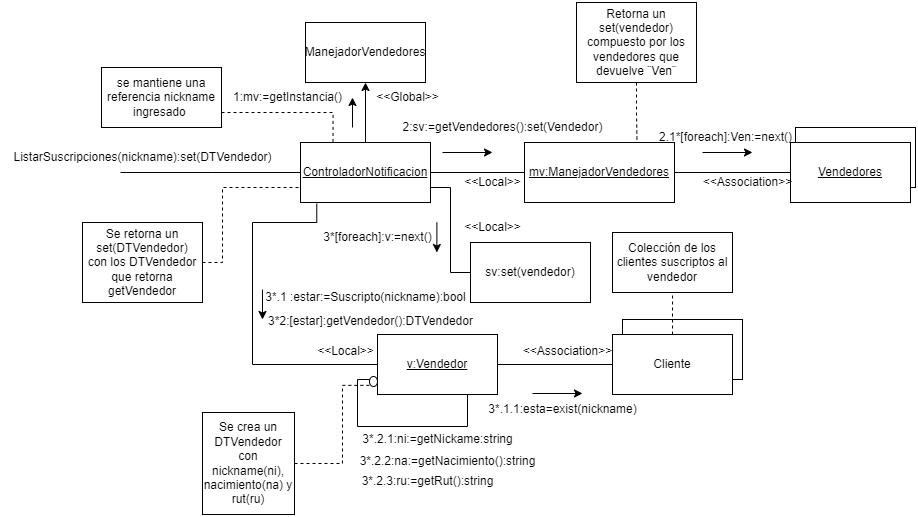

The diagram above was exported from draw.io. Its source (the exported page's mxGraphModel, read from the mxfile embedded in the PNG):
<mxGraphModel dx="1257" dy="669" grid="1" gridSize="10" guides="1" tooltips="1" connect="1" arrows="1" fold="1" page="1" pageScale="1" pageWidth="827" pageHeight="1169" background="#ffffff" math="0" shadow="0">
  <root>
    <mxCell id="0" />
    <mxCell id="1" parent="0" />
    <mxCell id="hV74Z-ZVharI-37wIdaY-1" style="edgeStyle=orthogonalEdgeStyle;rounded=0;orthogonalLoop=1;jettySize=auto;html=1;entryX=0;entryY=0.5;entryDx=0;entryDy=0;endArrow=none;endFill=0;" parent="1" source="hV74Z-ZVharI-37wIdaY-6" target="hV74Z-ZVharI-37wIdaY-9" edge="1">
      <mxGeometry relative="1" as="geometry" />
    </mxCell>
    <mxCell id="hV74Z-ZVharI-37wIdaY-2" style="edgeStyle=orthogonalEdgeStyle;rounded=0;orthogonalLoop=1;jettySize=auto;html=1;endArrow=none;endFill=0;" parent="1" source="hV74Z-ZVharI-37wIdaY-6" edge="1">
      <mxGeometry relative="1" as="geometry">
        <mxPoint x="118" y="170" as="targetPoint" />
      </mxGeometry>
    </mxCell>
    <mxCell id="hV74Z-ZVharI-37wIdaY-3" style="edgeStyle=orthogonalEdgeStyle;rounded=0;orthogonalLoop=1;jettySize=auto;html=1;entryX=0.5;entryY=1;entryDx=0;entryDy=0;" parent="1" source="hV74Z-ZVharI-37wIdaY-6" target="hV74Z-ZVharI-37wIdaY-7" edge="1">
      <mxGeometry relative="1" as="geometry" />
    </mxCell>
    <mxCell id="hV74Z-ZVharI-37wIdaY-4" style="edgeStyle=orthogonalEdgeStyle;rounded=0;orthogonalLoop=1;jettySize=auto;html=1;exitX=1;exitY=0.75;exitDx=0;exitDy=0;entryX=0;entryY=0.5;entryDx=0;entryDy=0;endArrow=none;endFill=0;" parent="1" source="hV74Z-ZVharI-37wIdaY-6" target="hV74Z-ZVharI-37wIdaY-49" edge="1">
      <mxGeometry relative="1" as="geometry" />
    </mxCell>
    <mxCell id="hV74Z-ZVharI-37wIdaY-5" style="edgeStyle=orthogonalEdgeStyle;rounded=0;orthogonalLoop=1;jettySize=auto;html=1;entryX=0;entryY=0.5;entryDx=0;entryDy=0;exitX=0.125;exitY=1.021;exitDx=0;exitDy=0;exitPerimeter=0;endArrow=none;endFill=0;" parent="1" source="hV74Z-ZVharI-37wIdaY-6" target="hV74Z-ZVharI-37wIdaY-11" edge="1">
      <mxGeometry relative="1" as="geometry">
        <Array as="points">
          <mxPoint x="314" y="220" />
          <mxPoint x="250" y="220" />
          <mxPoint x="250" y="362" />
        </Array>
      </mxGeometry>
    </mxCell>
    <mxCell id="hV74Z-ZVharI-37wIdaY-6" value="&lt;u&gt;ControladorNotificacion&lt;/u&gt;" style="whiteSpace=wrap;html=1;" parent="1" vertex="1">
      <mxGeometry x="298" y="140" width="130" height="60" as="geometry" />
    </mxCell>
    <mxCell id="hV74Z-ZVharI-37wIdaY-7" value="ManejadorVendedores" style="whiteSpace=wrap;html=1;" parent="1" vertex="1">
      <mxGeometry x="303" y="20" width="120" height="60" as="geometry" />
    </mxCell>
    <mxCell id="hV74Z-ZVharI-37wIdaY-8" style="edgeStyle=orthogonalEdgeStyle;rounded=0;orthogonalLoop=1;jettySize=auto;html=1;entryX=0;entryY=0.5;entryDx=0;entryDy=0;endArrow=none;endFill=0;" parent="1" source="hV74Z-ZVharI-37wIdaY-9" target="hV74Z-ZVharI-37wIdaY-13" edge="1">
      <mxGeometry relative="1" as="geometry" />
    </mxCell>
    <mxCell id="hV74Z-ZVharI-37wIdaY-9" value="&lt;u&gt;mv:ManejadorVendedores&lt;/u&gt;" style="whiteSpace=wrap;html=1;" parent="1" vertex="1">
      <mxGeometry x="522" y="140" width="150" height="60" as="geometry" />
    </mxCell>
    <mxCell id="hV74Z-ZVharI-37wIdaY-10" style="edgeStyle=orthogonalEdgeStyle;rounded=0;orthogonalLoop=1;jettySize=auto;html=1;exitX=1;exitY=0.5;exitDx=0;exitDy=0;endArrow=none;endFill=0;" parent="1" source="hV74Z-ZVharI-37wIdaY-11" target="hV74Z-ZVharI-37wIdaY-19" edge="1">
      <mxGeometry relative="1" as="geometry" />
    </mxCell>
    <mxCell id="hV74Z-ZVharI-37wIdaY-11" value="&lt;u&gt;v:Vendedor&lt;/u&gt;" style="whiteSpace=wrap;html=1;" parent="1" vertex="1">
      <mxGeometry x="375" y="332" width="120" height="60" as="geometry" />
    </mxCell>
    <mxCell id="hV74Z-ZVharI-37wIdaY-12" value="" style="whiteSpace=wrap;html=1;" parent="1" vertex="1">
      <mxGeometry x="793" y="125" width="120" height="60" as="geometry" />
    </mxCell>
    <mxCell id="hV74Z-ZVharI-37wIdaY-13" value="&lt;u&gt;Vendedores&lt;/u&gt;" style="whiteSpace=wrap;html=1;" parent="1" vertex="1">
      <mxGeometry x="788" y="140" width="120" height="60" as="geometry" />
    </mxCell>
    <mxCell id="hV74Z-ZVharI-37wIdaY-14" value="1:mv:=getInstancia()" style="text;html=1;align=center;verticalAlign=middle;resizable=0;points=[];autosize=1;strokeColor=none;fillColor=none;" parent="1" vertex="1">
      <mxGeometry x="220" y="80" width="130" height="30" as="geometry" />
    </mxCell>
    <mxCell id="hV74Z-ZVharI-37wIdaY-15" value="2:sv:=getVendedores():set(Vendedor)" style="text;html=1;align=center;verticalAlign=middle;resizable=0;points=[];autosize=1;strokeColor=none;fillColor=none;" parent="1" vertex="1">
      <mxGeometry x="390" y="110" width="220" height="30" as="geometry" />
    </mxCell>
    <mxCell id="hV74Z-ZVharI-37wIdaY-16" value="2.1*[foreach]:Ven:=next()" style="text;html=1;align=center;verticalAlign=middle;resizable=0;points=[];autosize=1;strokeColor=none;fillColor=none;" parent="1" vertex="1">
      <mxGeometry x="643" y="120" width="160" height="30" as="geometry" />
    </mxCell>
    <mxCell id="hV74Z-ZVharI-37wIdaY-17" value="" style="whiteSpace=wrap;html=1;" parent="1" vertex="1">
      <mxGeometry x="620" y="317" width="120" height="60" as="geometry" />
    </mxCell>
    <mxCell id="hV74Z-ZVharI-37wIdaY-18" style="edgeStyle=orthogonalEdgeStyle;rounded=0;orthogonalLoop=1;jettySize=auto;html=1;endArrow=none;endFill=0;dashed=1;" parent="1" source="hV74Z-ZVharI-37wIdaY-19" target="hV74Z-ZVharI-37wIdaY-25" edge="1">
      <mxGeometry relative="1" as="geometry" />
    </mxCell>
    <mxCell id="hV74Z-ZVharI-37wIdaY-19" value="Cliente" style="whiteSpace=wrap;html=1;" parent="1" vertex="1">
      <mxGeometry x="610" y="332" width="120" height="60" as="geometry" />
    </mxCell>
    <mxCell id="hV74Z-ZVharI-37wIdaY-20" style="edgeStyle=orthogonalEdgeStyle;rounded=0;orthogonalLoop=1;jettySize=auto;html=1;entryX=0;entryY=0.75;entryDx=0;entryDy=0;endArrow=none;endFill=0;dashed=1;" parent="1" source="hV74Z-ZVharI-37wIdaY-21" target="hV74Z-ZVharI-37wIdaY-6" edge="1">
      <mxGeometry relative="1" as="geometry">
        <Array as="points">
          <mxPoint x="220" y="260" />
          <mxPoint x="220" y="185" />
        </Array>
      </mxGeometry>
    </mxCell>
    <mxCell id="hV74Z-ZVharI-37wIdaY-21" value="Se retorna un set(DTVendedor)&lt;div&gt;con los DTVendedor que retorna getVendedor&lt;/div&gt;" style="whiteSpace=wrap;html=1;" parent="1" vertex="1">
      <mxGeometry x="80" y="220" width="120" height="80" as="geometry" />
    </mxCell>
    <mxCell id="hV74Z-ZVharI-37wIdaY-22" style="edgeStyle=orthogonalEdgeStyle;rounded=0;orthogonalLoop=1;jettySize=auto;html=1;entryX=0.25;entryY=0;entryDx=0;entryDy=0;exitX=1;exitY=0.75;exitDx=0;exitDy=0;endArrow=none;endFill=0;dashed=1;" parent="1" source="hV74Z-ZVharI-37wIdaY-23" target="hV74Z-ZVharI-37wIdaY-6" edge="1">
      <mxGeometry relative="1" as="geometry">
        <Array as="points">
          <mxPoint x="230" y="110" />
          <mxPoint x="230" y="110" />
          <mxPoint x="331" y="110" />
        </Array>
      </mxGeometry>
    </mxCell>
    <mxCell id="hV74Z-ZVharI-37wIdaY-23" value="se mantiene una referencia nickname ingresado&amp;nbsp;" style="whiteSpace=wrap;html=1;" parent="1" vertex="1">
      <mxGeometry x="99" y="65" width="120" height="60" as="geometry" />
    </mxCell>
    <mxCell id="hV74Z-ZVharI-37wIdaY-24" value="ListarSuscripciones(nickname):set(DTVendedor)" style="text;html=1;align=center;verticalAlign=middle;resizable=0;points=[];autosize=1;strokeColor=none;fillColor=none;" parent="1" vertex="1">
      <mxGeometry y="140" width="280" height="30" as="geometry" />
    </mxCell>
    <mxCell id="hV74Z-ZVharI-37wIdaY-25" value="Colección de los clientes suscriptos al vendedor" style="whiteSpace=wrap;html=1;" parent="1" vertex="1">
      <mxGeometry x="610" y="230" width="120" height="60" as="geometry" />
    </mxCell>
    <mxCell id="hV74Z-ZVharI-37wIdaY-26" value="3*.1 :estar:=Suscripto(nickname):bool" style="text;html=1;align=center;verticalAlign=middle;resizable=0;points=[];autosize=1;strokeColor=none;fillColor=none;" parent="1" vertex="1">
      <mxGeometry x="253" y="280" width="220" height="30" as="geometry" />
    </mxCell>
    <mxCell id="hV74Z-ZVharI-37wIdaY-27" value="3*.1.1:esta=exist(nickname)" style="text;html=1;align=center;verticalAlign=middle;resizable=0;points=[];autosize=1;strokeColor=none;fillColor=none;" parent="1" vertex="1">
      <mxGeometry x="475" y="392" width="170" height="30" as="geometry" />
    </mxCell>
    <mxCell id="hV74Z-ZVharI-37wIdaY-28" value="3*2:[estar]:getVendedor():DTVendedor" style="text;html=1;align=center;verticalAlign=middle;resizable=0;points=[];autosize=1;strokeColor=none;fillColor=none;" parent="1" vertex="1">
      <mxGeometry x="253" y="304" width="230" height="30" as="geometry" />
    </mxCell>
    <mxCell id="hV74Z-ZVharI-37wIdaY-29" style="edgeStyle=orthogonalEdgeStyle;rounded=0;orthogonalLoop=1;jettySize=auto;html=1;exitX=0;exitY=0.75;exitDx=0;exitDy=0;entryX=0.75;entryY=1;entryDx=0;entryDy=0;endArrow=none;endFill=0;" parent="1" source="hV74Z-ZVharI-37wIdaY-38" target="hV74Z-ZVharI-37wIdaY-11" edge="1">
      <mxGeometry relative="1" as="geometry">
        <Array as="points">
          <mxPoint x="355" y="377" />
          <mxPoint x="355" y="424" />
          <mxPoint x="465" y="424" />
        </Array>
      </mxGeometry>
    </mxCell>
    <mxCell id="hV74Z-ZVharI-37wIdaY-30" value="3*.2.1:ni:=getNickame:string" style="text;html=1;align=center;verticalAlign=middle;resizable=0;points=[];autosize=1;strokeColor=none;fillColor=none;" parent="1" vertex="1">
      <mxGeometry x="350" y="422" width="170" height="30" as="geometry" />
    </mxCell>
    <mxCell id="hV74Z-ZVharI-37wIdaY-31" value="" style="edgeStyle=none;orthogonalLoop=1;jettySize=auto;html=1;rounded=0;" parent="1" edge="1">
      <mxGeometry width="100" relative="1" as="geometry">
        <mxPoint x="440" y="150" as="sourcePoint" />
        <mxPoint x="490" y="150" as="targetPoint" />
        <Array as="points" />
      </mxGeometry>
    </mxCell>
    <mxCell id="hV74Z-ZVharI-37wIdaY-32" value="" style="edgeStyle=none;orthogonalLoop=1;jettySize=auto;html=1;rounded=0;" parent="1" edge="1">
      <mxGeometry width="100" relative="1" as="geometry">
        <mxPoint x="700" y="150" as="sourcePoint" />
        <mxPoint x="750" y="150" as="targetPoint" />
        <Array as="points" />
      </mxGeometry>
    </mxCell>
    <mxCell id="hV74Z-ZVharI-37wIdaY-33" value="" style="edgeStyle=none;orthogonalLoop=1;jettySize=auto;html=1;rounded=0;" parent="1" edge="1">
      <mxGeometry width="100" relative="1" as="geometry">
        <mxPoint x="530" y="391" as="sourcePoint" />
        <mxPoint x="580" y="391" as="targetPoint" />
        <Array as="points" />
      </mxGeometry>
    </mxCell>
    <mxCell id="hV74Z-ZVharI-37wIdaY-34" value="" style="edgeStyle=none;orthogonalLoop=1;jettySize=auto;html=1;rounded=0;" parent="1" edge="1">
      <mxGeometry width="100" relative="1" as="geometry">
        <mxPoint x="260" y="287" as="sourcePoint" />
        <mxPoint x="260" y="317" as="targetPoint" />
        <Array as="points" />
      </mxGeometry>
    </mxCell>
    <mxCell id="hV74Z-ZVharI-37wIdaY-35" style="edgeStyle=orthogonalEdgeStyle;rounded=0;orthogonalLoop=1;jettySize=auto;html=1;entryX=0;entryY=1;entryDx=0;entryDy=0;endArrow=none;endFill=0;dashed=1;" parent="1" source="hV74Z-ZVharI-37wIdaY-36" target="hV74Z-ZVharI-37wIdaY-38" edge="1">
      <mxGeometry relative="1" as="geometry">
        <Array as="points">
          <mxPoint x="340" y="461" />
          <mxPoint x="340" y="383" />
        </Array>
      </mxGeometry>
    </mxCell>
    <mxCell id="hV74Z-ZVharI-37wIdaY-36" value="Se crea un DTVendedor con nickname(ni), nacimiento(na) y rut(ru)" style="whiteSpace=wrap;html=1;" parent="1" vertex="1">
      <mxGeometry x="200" y="410" width="92" height="102" as="geometry" />
    </mxCell>
    <mxCell id="hV74Z-ZVharI-37wIdaY-37" value="" style="edgeStyle=orthogonalEdgeStyle;rounded=0;orthogonalLoop=1;jettySize=auto;html=1;exitX=0;exitY=0.75;exitDx=0;exitDy=0;entryX=0.75;entryY=1;entryDx=0;entryDy=0;endArrow=none;endFill=0;" parent="1" source="hV74Z-ZVharI-37wIdaY-11" target="hV74Z-ZVharI-37wIdaY-38" edge="1">
      <mxGeometry relative="1" as="geometry">
        <Array as="points" />
        <mxPoint x="375" y="377" as="sourcePoint" />
        <mxPoint x="465" y="392" as="targetPoint" />
      </mxGeometry>
    </mxCell>
    <mxCell id="hV74Z-ZVharI-37wIdaY-38" value="" style="ellipse;whiteSpace=wrap;html=1;" parent="1" vertex="1">
      <mxGeometry x="367" y="374" width="8" height="10" as="geometry" />
    </mxCell>
    <mxCell id="hV74Z-ZVharI-37wIdaY-39" value="3*.2.2:na:=getNacimiento():string" style="text;html=1;align=center;verticalAlign=middle;resizable=0;points=[];autosize=1;strokeColor=none;fillColor=none;" parent="1" vertex="1">
      <mxGeometry x="345" y="444" width="200" height="30" as="geometry" />
    </mxCell>
    <mxCell id="hV74Z-ZVharI-37wIdaY-40" value="3*.2.3:ru:=getRut():string" style="text;html=1;align=center;verticalAlign=middle;resizable=0;points=[];autosize=1;strokeColor=none;fillColor=none;" parent="1" vertex="1">
      <mxGeometry x="345" y="464" width="160" height="30" as="geometry" />
    </mxCell>
    <mxCell id="hV74Z-ZVharI-37wIdaY-41" value="&amp;lt;&amp;lt;Global&amp;gt;&amp;gt;" style="text;html=1;align=center;verticalAlign=middle;resizable=0;points=[];autosize=1;strokeColor=none;fillColor=none;" parent="1" vertex="1">
      <mxGeometry x="360" y="80" width="90" height="30" as="geometry" />
    </mxCell>
    <mxCell id="hV74Z-ZVharI-37wIdaY-42" value="&amp;lt;&amp;lt;Local&amp;gt;&amp;gt;" style="text;html=1;align=center;verticalAlign=middle;resizable=0;points=[];autosize=1;strokeColor=none;fillColor=none;" parent="1" vertex="1">
      <mxGeometry x="450" y="165" width="80" height="30" as="geometry" />
    </mxCell>
    <mxCell id="hV74Z-ZVharI-37wIdaY-43" value="&amp;lt;&amp;lt;Local&amp;gt;&amp;gt;" style="text;html=1;align=center;verticalAlign=middle;resizable=0;points=[];autosize=1;strokeColor=none;fillColor=none;" parent="1" vertex="1">
      <mxGeometry x="303" y="334" width="80" height="30" as="geometry" />
    </mxCell>
    <mxCell id="hV74Z-ZVharI-37wIdaY-44" value="&amp;lt;&amp;lt;Association&amp;gt;&amp;gt;" style="text;html=1;align=center;verticalAlign=middle;resizable=0;points=[];autosize=1;strokeColor=none;fillColor=none;" parent="1" vertex="1">
      <mxGeometry x="510" y="334" width="110" height="30" as="geometry" />
    </mxCell>
    <mxCell id="hV74Z-ZVharI-37wIdaY-45" value="&amp;lt;&amp;lt;Association&amp;gt;&amp;gt;" style="text;html=1;align=center;verticalAlign=middle;resizable=0;points=[];autosize=1;strokeColor=none;fillColor=none;" parent="1" vertex="1">
      <mxGeometry x="690" y="165" width="110" height="30" as="geometry" />
    </mxCell>
    <mxCell id="hV74Z-ZVharI-37wIdaY-46" style="edgeStyle=orthogonalEdgeStyle;rounded=0;orthogonalLoop=1;jettySize=auto;html=1;entryX=0.75;entryY=0;entryDx=0;entryDy=0;dashed=1;endArrow=none;endFill=0;" parent="1" source="hV74Z-ZVharI-37wIdaY-47" target="hV74Z-ZVharI-37wIdaY-9" edge="1">
      <mxGeometry relative="1" as="geometry" />
    </mxCell>
    <mxCell id="hV74Z-ZVharI-37wIdaY-47" value="Retorna un set(vendedor) compuesto por los vendedores que devuelve ¨Ven¨" style="whiteSpace=wrap;html=1;" parent="1" vertex="1">
      <mxGeometry x="574" width="120" height="80" as="geometry" />
    </mxCell>
    <mxCell id="hV74Z-ZVharI-37wIdaY-48" value="" style="edgeStyle=none;orthogonalLoop=1;jettySize=auto;html=1;rounded=0;" parent="1" edge="1">
      <mxGeometry width="100" relative="1" as="geometry">
        <mxPoint x="350" y="125" as="sourcePoint" />
        <mxPoint x="350" y="95" as="targetPoint" />
        <Array as="points" />
      </mxGeometry>
    </mxCell>
    <mxCell id="hV74Z-ZVharI-37wIdaY-49" value="sv:set(vendedor)" style="whiteSpace=wrap;html=1;" parent="1" vertex="1">
      <mxGeometry x="468" y="240" width="120" height="60" as="geometry" />
    </mxCell>
    <mxCell id="hV74Z-ZVharI-37wIdaY-50" value="3*[foreach]:v:=next()" style="text;html=1;align=center;verticalAlign=middle;resizable=0;points=[];autosize=1;strokeColor=none;fillColor=none;" parent="1" vertex="1">
      <mxGeometry x="310" y="220" width="130" height="30" as="geometry" />
    </mxCell>
    <mxCell id="hV74Z-ZVharI-37wIdaY-51" value="&amp;lt;&amp;lt;Local&amp;gt;&amp;gt;" style="text;html=1;align=center;verticalAlign=middle;resizable=0;points=[];autosize=1;strokeColor=none;fillColor=none;" parent="1" vertex="1">
      <mxGeometry x="450" y="210" width="80" height="30" as="geometry" />
    </mxCell>
    <mxCell id="hV74Z-ZVharI-37wIdaY-52" value="" style="edgeStyle=none;orthogonalLoop=1;jettySize=auto;html=1;rounded=0;" parent="1" edge="1">
      <mxGeometry width="100" relative="1" as="geometry">
        <mxPoint x="434.38" y="220" as="sourcePoint" />
        <mxPoint x="434.38" y="250" as="targetPoint" />
        <Array as="points" />
      </mxGeometry>
    </mxCell>
  </root>
</mxGraphModel>